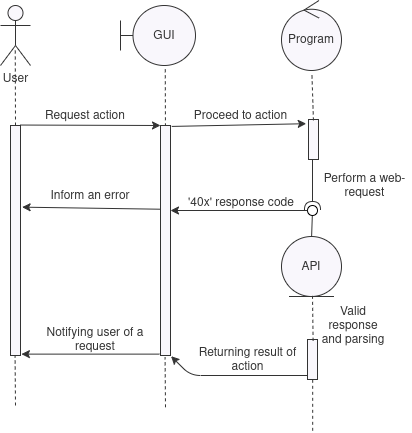

The diagram above was exported from draw.io. Its source (the exported page's mxGraphModel, read from the mxfile embedded in the PNG):
<mxGraphModel dx="820" dy="548" grid="1" gridSize="10" guides="1" tooltips="1" connect="1" arrows="1" fold="1" page="1" pageScale="1" pageWidth="850" pageHeight="1100" background="#ffffff" math="0" shadow="0">
  <root>
    <mxCell id="0" />
    <mxCell id="1" parent="0" />
    <mxCell id="3" value="&lt;font color=&quot;#333333&quot;&gt;User&lt;br&gt;&lt;/font&gt;" style="shape=umlActor;verticalLabelPosition=bottom;verticalAlign=top;html=1;fillColor=#F9F7FC;strokeColor=#333333;" vertex="1" parent="1">
      <mxGeometry x="220" y="110" width="30" height="60" as="geometry" />
    </mxCell>
    <mxCell id="7" value="&lt;font color=&quot;#333333&quot;&gt;GUI&lt;/font&gt;" style="shape=umlBoundary;whiteSpace=wrap;html=1;strokeColor=#333333;fillColor=#F9F7FC;gradientColor=none;" vertex="1" parent="1">
      <mxGeometry x="340" y="110" width="75" height="60" as="geometry" />
    </mxCell>
    <mxCell id="8" value="Program" style="ellipse;shape=umlControl;whiteSpace=wrap;html=1;strokeColor=#333333;fillColor=#F9F7FC;gradientColor=none;fontColor=#333333;" vertex="1" parent="1">
      <mxGeometry x="501" y="105" width="60" height="70" as="geometry" />
    </mxCell>
    <mxCell id="9" value="" style="html=1;points=[];perimeter=orthogonalPerimeter;strokeColor=#333333;fillColor=#F9F7FC;gradientColor=none;fontColor=#333333;" vertex="1" parent="1">
      <mxGeometry x="528" y="224" width="10" height="40" as="geometry" />
    </mxCell>
    <mxCell id="10" value="" style="rounded=0;orthogonalLoop=1;jettySize=auto;html=1;endArrow=none;endFill=0;fontColor=#333333;strokeColor=#333333;" edge="1" target="12" parent="1">
      <mxGeometry relative="1" as="geometry">
        <mxPoint x="531" y="344" as="sourcePoint" />
      </mxGeometry>
    </mxCell>
    <mxCell id="11" value="" style="rounded=0;orthogonalLoop=1;jettySize=auto;html=1;endArrow=halfCircle;endFill=0;endSize=6;strokeWidth=1;fontColor=#333333;strokeColor=#333333;" edge="1" parent="1">
      <mxGeometry relative="1" as="geometry">
        <mxPoint x="532" y="264" as="sourcePoint" />
        <mxPoint x="532" y="314" as="targetPoint" />
      </mxGeometry>
    </mxCell>
    <mxCell id="12" value="" style="ellipse;whiteSpace=wrap;html=1;fontFamily=Helvetica;fontSize=12;fontColor=#000000;align=center;strokeColor=#000000;fillColor=#ffffff;points=[];aspect=fixed;resizable=0;" vertex="1" parent="1">
      <mxGeometry x="527" y="310" width="10" height="10" as="geometry" />
    </mxCell>
    <mxCell id="13" value="" style="html=1;points=[];perimeter=orthogonalPerimeter;strokeColor=#333333;fillColor=#F9F7FC;gradientColor=none;fontColor=#333333;" vertex="1" parent="1">
      <mxGeometry x="527" y="444" width="10" height="40" as="geometry" />
    </mxCell>
    <mxCell id="14" value="API" style="ellipse;shape=umlEntity;whiteSpace=wrap;html=1;strokeColor=#333333;fillColor=#F9F7FC;gradientColor=none;fontColor=#333333;" vertex="1" parent="1">
      <mxGeometry x="501" y="341" width="60" height="60" as="geometry" />
    </mxCell>
    <mxCell id="16" value="" style="endArrow=none;dashed=1;html=1;strokeColor=#333333;fontColor=#333333;entryX=0.508;entryY=1.071;entryDx=0;entryDy=0;entryPerimeter=0;exitX=0.495;exitY=0.023;exitDx=0;exitDy=0;exitPerimeter=0;" edge="1" parent="1" source="9" target="8">
      <mxGeometry width="50" height="50" relative="1" as="geometry">
        <mxPoint x="421" y="311" as="sourcePoint" />
        <mxPoint x="531.46" y="196.2099999999998" as="targetPoint" />
      </mxGeometry>
    </mxCell>
    <mxCell id="18" value="" style="endArrow=none;dashed=1;html=1;strokeColor=#333333;fontColor=#333333;exitX=0.561;exitY=0.033;exitDx=0;exitDy=0;exitPerimeter=0;" edge="1" parent="1" source="13">
      <mxGeometry width="50" height="50" relative="1" as="geometry">
        <mxPoint x="542.95" y="234.91999999999996" as="sourcePoint" />
        <mxPoint x="532" y="400" as="targetPoint" />
      </mxGeometry>
    </mxCell>
    <mxCell id="19" value="" style="endArrow=none;dashed=1;html=1;strokeColor=#333333;fontColor=#333333;exitX=0.561;exitY=0.033;exitDx=0;exitDy=0;exitPerimeter=0;" edge="1" parent="1" target="13">
      <mxGeometry width="50" height="50" relative="1" as="geometry">
        <mxPoint x="532.1899999999999" y="535.3199999999999" as="sourcePoint" />
        <mxPoint x="531.58" y="494" as="targetPoint" />
      </mxGeometry>
    </mxCell>
    <mxCell id="20" value="" style="endArrow=none;dashed=1;html=1;strokeColor=#333333;fontColor=#333333;entryX=0.492;entryY=0.706;entryDx=0;entryDy=0;entryPerimeter=0;" edge="1" parent="1" target="3">
      <mxGeometry width="50" height="50" relative="1" as="geometry">
        <mxPoint x="235" y="230" as="sourcePoint" />
        <mxPoint x="270" y="220" as="targetPoint" />
      </mxGeometry>
    </mxCell>
    <mxCell id="24" value="" style="html=1;points=[];perimeter=orthogonalPerimeter;strokeColor=#333333;fillColor=#F9F7FC;gradientColor=none;fontColor=#333333;" vertex="1" parent="1">
      <mxGeometry x="230" y="230" width="10" height="230" as="geometry" />
    </mxCell>
    <mxCell id="25" value="" style="endArrow=none;dashed=1;html=1;strokeColor=#333333;fontColor=#333333;entryX=0.492;entryY=0.706;entryDx=0;entryDy=0;entryPerimeter=0;" edge="1" parent="1">
      <mxGeometry width="50" height="50" relative="1" as="geometry">
        <mxPoint x="235" y="510" as="sourcePoint" />
        <mxPoint x="234.57999999999998" y="460" as="targetPoint" />
      </mxGeometry>
    </mxCell>
    <mxCell id="30" value="" style="endArrow=none;dashed=1;html=1;strokeColor=#333333;fontColor=#333333;entryX=0.492;entryY=0.706;entryDx=0;entryDy=0;entryPerimeter=0;" edge="1" parent="1">
      <mxGeometry width="50" height="50" relative="1" as="geometry">
        <mxPoint x="385" y="248.82" as="sourcePoint" />
        <mxPoint x="384.76" y="171.18" as="targetPoint" />
      </mxGeometry>
    </mxCell>
    <mxCell id="31" value="" style="html=1;points=[];perimeter=orthogonalPerimeter;strokeColor=#333333;fillColor=#F9F7FC;gradientColor=none;fontColor=#333333;" vertex="1" parent="1">
      <mxGeometry x="380" y="230" width="10" height="230" as="geometry" />
    </mxCell>
    <mxCell id="32" value="" style="endArrow=none;dashed=1;html=1;strokeColor=#333333;fontColor=#333333;entryX=0.492;entryY=0.706;entryDx=0;entryDy=0;entryPerimeter=0;" edge="1" parent="1">
      <mxGeometry width="50" height="50" relative="1" as="geometry">
        <mxPoint x="385" y="511.81999999999994" as="sourcePoint" />
        <mxPoint x="384.5799999999998" y="461.8199999999999" as="targetPoint" />
      </mxGeometry>
    </mxCell>
    <mxCell id="34" value="" style="endArrow=classic;html=1;strokeColor=#333333;fontColor=#333333;exitX=0.952;exitY=-0.002;exitDx=0;exitDy=0;exitPerimeter=0;" edge="1" parent="1" source="24">
      <mxGeometry width="50" height="50" relative="1" as="geometry">
        <mxPoint x="300" y="300" as="sourcePoint" />
        <mxPoint x="380" y="230" as="targetPoint" />
      </mxGeometry>
    </mxCell>
    <mxCell id="42" value="" style="endArrow=classic;html=1;strokeColor=#333333;fontColor=#333333;exitX=1.124;exitY=0.004;exitDx=0;exitDy=0;exitPerimeter=0;entryX=-0.228;entryY=0.105;entryDx=0;entryDy=0;entryPerimeter=0;" edge="1" parent="1" source="31" target="9">
      <mxGeometry width="50" height="50" relative="1" as="geometry">
        <mxPoint x="300" y="300" as="sourcePoint" />
        <mxPoint x="350" y="250" as="targetPoint" />
      </mxGeometry>
    </mxCell>
    <mxCell id="43" value="" style="endArrow=classic;html=1;strokeColor=#333333;fontColor=#333333;" edge="1" parent="1" source="12" target="31">
      <mxGeometry width="50" height="50" relative="1" as="geometry">
        <mxPoint x="300" y="380" as="sourcePoint" />
        <mxPoint x="350" y="330" as="targetPoint" />
      </mxGeometry>
    </mxCell>
    <mxCell id="44" value="" style="endArrow=classic;html=1;strokeColor=#333333;fontColor=#333333;entryX=1.055;entryY=1.003;entryDx=0;entryDy=0;entryPerimeter=0;" edge="1" parent="1" target="31">
      <mxGeometry width="50" height="50" relative="1" as="geometry">
        <mxPoint x="527" y="480" as="sourcePoint" />
        <mxPoint x="390.0000000000001" y="480" as="targetPoint" />
        <Array as="points">
          <mxPoint x="410" y="480" />
        </Array>
      </mxGeometry>
    </mxCell>
    <mxCell id="46" value="" style="endArrow=classic;html=1;strokeColor=#333333;fontColor=#333333;exitX=0.021;exitY=0.364;exitDx=0;exitDy=0;exitPerimeter=0;entryX=1.159;entryY=0.355;entryDx=0;entryDy=0;entryPerimeter=0;" edge="1" parent="1" source="31" target="24">
      <mxGeometry width="50" height="50" relative="1" as="geometry">
        <mxPoint x="300" y="300" as="sourcePoint" />
        <mxPoint x="350" y="250" as="targetPoint" />
      </mxGeometry>
    </mxCell>
    <mxCell id="47" value="" style="endArrow=classic;html=1;strokeColor=#333333;fontColor=#333333;exitX=-0.117;exitY=0.994;exitDx=0;exitDy=0;exitPerimeter=0;entryX=1.09;entryY=0.994;entryDx=0;entryDy=0;entryPerimeter=0;" edge="1" parent="1" source="31" target="24">
      <mxGeometry width="50" height="50" relative="1" as="geometry">
        <mxPoint x="300" y="380" as="sourcePoint" />
        <mxPoint x="350" y="330" as="targetPoint" />
      </mxGeometry>
    </mxCell>
    <mxCell id="48" value="Request action" style="text;html=1;strokeColor=none;fillColor=none;align=center;verticalAlign=middle;whiteSpace=wrap;rounded=0;fontColor=#333333;" vertex="1" parent="1">
      <mxGeometry x="260" y="210" width="90" height="20" as="geometry" />
    </mxCell>
    <mxCell id="49" value="Proceed to action" style="text;html=1;strokeColor=none;fillColor=none;align=center;verticalAlign=middle;whiteSpace=wrap;rounded=0;fontColor=#333333;" vertex="1" parent="1">
      <mxGeometry x="411" y="210" width="99" height="20" as="geometry" />
    </mxCell>
    <mxCell id="50" value="Perform a web-request" style="text;html=1;strokeColor=none;fillColor=none;align=center;verticalAlign=middle;whiteSpace=wrap;rounded=0;fontColor=#333333;" vertex="1" parent="1">
      <mxGeometry x="538" y="280" width="93" height="20" as="geometry" />
    </mxCell>
    <mxCell id="51" value="'40x' response code" style="text;html=1;strokeColor=none;fillColor=none;align=center;verticalAlign=middle;whiteSpace=wrap;rounded=0;fontColor=#333333;" vertex="1" parent="1">
      <mxGeometry x="404.5" y="297" width="112" height="20" as="geometry" />
    </mxCell>
    <mxCell id="53" value="Inform an error" style="text;html=1;strokeColor=none;fillColor=none;align=center;verticalAlign=middle;whiteSpace=wrap;rounded=0;fontColor=#333333;" vertex="1" parent="1">
      <mxGeometry x="260" y="290" width="100" height="20" as="geometry" />
    </mxCell>
    <mxCell id="54" value="Valid response and parsing" style="text;html=1;strokeColor=none;fillColor=none;align=center;verticalAlign=middle;whiteSpace=wrap;rounded=0;fontColor=#333333;" vertex="1" parent="1">
      <mxGeometry x="537" y="420" width="72" height="20" as="geometry" />
    </mxCell>
    <mxCell id="55" value="Returning result of action" style="text;html=1;strokeColor=none;fillColor=none;align=center;verticalAlign=middle;whiteSpace=wrap;rounded=0;fontColor=#333333;" vertex="1" parent="1">
      <mxGeometry x="415" y="454" width="105" height="20" as="geometry" />
    </mxCell>
    <mxCell id="56" value="Notifying user of a request" style="text;html=1;strokeColor=none;fillColor=none;align=center;verticalAlign=middle;whiteSpace=wrap;rounded=0;fontColor=#333333;" vertex="1" parent="1">
      <mxGeometry x="260" y="434" width="110" height="20" as="geometry" />
    </mxCell>
  </root>
</mxGraphModel>